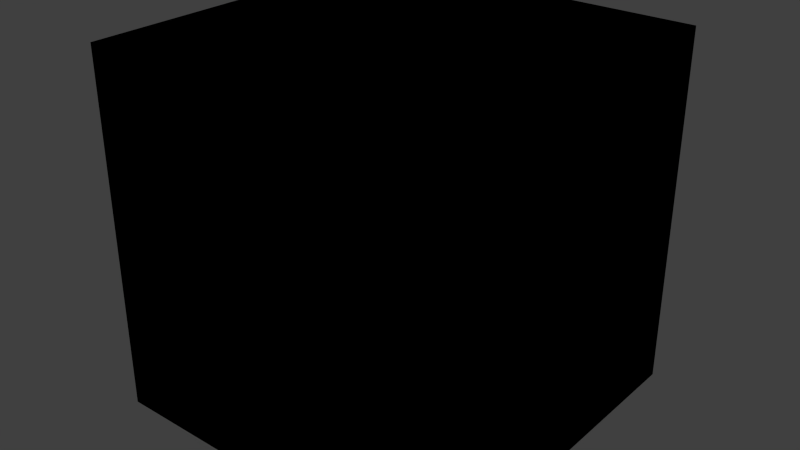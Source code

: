 # Source: box_industry_food_3.blend  (saved by Blender 2.81.16; exported with 4.5.12 LTS)
import bpy
from mathutils import Matrix  # noqa: F401  (used for matrix-valued properties, if any)

bpy.ops.wm.read_factory_settings(use_empty=True)
scene = bpy.context.scene
scene.name = 'Scene'

# ---- collections
col_collection_1 = bpy.data.collections.new('Collection 1'); scene.collection.children.link(col_collection_1)

# ---- images (referenced by path relative to the original .blend; pixels are not part of the script)
import os
ASSET_DIR = os.environ.get("B2B_ASSET_DIR", "")  # directory of the original .blend (textures are referenced by path, not embedded)
HERE = os.path.dirname(os.path.abspath(__file__))  # packed textures are extracted next to this script under _unpacked/

def load_image(name, relpath, width, height, colorspace="sRGB"):
    """Load a texture the original file referenced (path relative to the .blend, or extracted next to this script)."""
    p = next((c for c in (os.path.join(HERE, relpath), os.path.join(ASSET_DIR, relpath)) if relpath and os.path.exists(c)), "")
    if p:
        img = bpy.data.images.load(p, check_existing=True)
        img.name = name
    else:  # same state as the original file: an image datablock whose file is absent (Cycles renders it pink)
        img = bpy.data.images.new(name, width, height)
        img.source = "FILE"
        img.filepath = "//" + (relpath or name)
    img.colorspace_settings.name = colorspace
    return img
img_box_industry_food_3_png = load_image('box_industry_food_3.png', 'Materials/box_industry_food_3.png', 1024, 1024, 'sRGB')

# ---- materials (node trees are filled in below, after node groups)
mat_box_industry_food_3 = bpy.data.materials.new('Box_Industry_Food_3')
mat_box_industry_food_3.alpha_threshold = 0.0
mat_box_industry_food_3.use_transparent_shadow = False
mat_box_industry_food_3.roughness = 0.5
mat_box_industry_food_3.line_color = (0.0, 0.0, 0.0, 1.0)

# ---- material node trees
mat_box_industry_food_3.use_nodes = True; mat_box_industry_food_3.node_tree.nodes.clear()
_N = mat_box_industry_food_3.node_tree.nodes; _L = mat_box_industry_food_3.node_tree.links
n0 = _N.new('ShaderNodeOutputMaterial'); n0.name = 'Material Output'; n0.location = (300, 300)
n1 = _N.new('ShaderNodeTexImage'); n1.name = 'Image Texture'; n1.location = (0, 320)
n1.image = img_box_industry_food_3_png
n1.interpolation = 'Closest'
n0.is_active_output = True

# ---- world
world_world = bpy.data.worlds.new('World'); scene.world = world_world
world_world.color = (0.05088, 0.05088, 0.05088)
world_world.use_sun_shadow = False
world_world.sun_shadow_jitter_overblur = 0.0
world_world.cycles.sampling_method = 'MANUAL'
world_world.cycles.sample_map_resolution = 256

# ---- meshes
me_cube = bpy.data.meshes.new('Cube')
me_cube.from_pydata([(0.1829, 0.1829, -0.1829), (0.1829, -0.1829, -0.1829), (-0.1829, -0.1829, -0.1829), (-0.1829, 0.1829, -0.1829), (0.1829, 0.1829, 0.1829), (0.1829, -0.1829, 0.1829), (-0.1829, -0.1829, 0.1829), (-0.1829, 0.1829, 0.1829)], [], [(0, 1, 2, 3), (4, 7, 6, 5), (0, 4, 5, 1), (1, 5, 6, 2), (2, 6, 7, 3), (4, 0, 3, 7)])
_uv = me_cube.uv_layers.new(name='UVMap')
_uv.uv.foreach_set('vector', [0.6639, 0.3256, 0.6639, 0.000617, 0.3364, 0.0006171, 0.3364, 0.3256, 0.6639, 0.9929, 0.3364, 0.9929, 0.3364, 0.6715, 0.6639, 0.6715, 0.9999, 0.3336, 0.9999, 0.6626, 0.6718, 0.6626, 0.6718, 0.3336, 0.6639, 0.3331, 0.6639, 0.6628, 0.3364, 0.6628, 0.3364, 0.3331, 0.3289, 0.3325, 0.3289, 0.6628, 0.0006052, 0.6628, 0.0006051, 0.3325, 0.9997, 0.67, 0.9997, 0.9943, 0.6721, 0.9943, 0.6721, 0.67])
me_cube.materials.append(mat_box_industry_food_3)
me_cube.use_remesh_preserve_volume = False
me_cube.use_remesh_preserve_attributes = False
me_cube.use_mirror_vertex_groups = False
me_cube.update()

# ---- objects
ob_box_industry_food_3 = bpy.data.objects.new('Box_Industry_Food_3', me_cube)

# ---- transforms, parenting, visibility, modifiers, constraints
ob_box_industry_food_3.location = (-2.321e-09, -2.321e-09, 1.383e-16)
ob_box_industry_food_3.lock_rotations_4d = False
ob_box_industry_food_3.empty_display_type = 'ARROWS'
ob_box_industry_food_3.lineart.crease_threshold = 0.0

# ---- collection membership
col_collection_1.objects.link(ob_box_industry_food_3)

# ---- scene / render settings (as saved in the file)
scene.frame_start = 1; scene.frame_end = 250; scene.frame_set(1)
scene.render.engine = 'BLENDER_EEVEE_NEXT'
scene.render.resolution_percentage = 50
scene.render.dither_intensity = 0.0
scene.cycles.use_denoising = False
scene.cycles.samples = 10
scene.cycles.sampling_pattern = 'TABULATED_SOBOL'
scene.cycles.light_sampling_threshold = 0.0
scene.cycles.use_adaptive_sampling = False
scene.cycles.use_light_tree = False
scene.cycles.blur_glossy = 0.0
scene.cycles.pixel_filter_type = 'GAUSSIAN'
scene.cycles.sample_clamp_indirect = 0.0
scene.view_settings.view_transform = 'Standard'
bpy.context.view_layer.update()

# ---- added for rendering (the .blend has no active camera and no usable light): camera, sun
cam_auto = bpy.data.cameras.new('AutoCamera')
cam_auto.lens = 50.0
cam_auto.sensor_width = 36.0
cam_auto.clip_end = 1000.0
ob_auto_camera = bpy.data.objects.new('AutoCamera', cam_auto)
scene.collection.objects.link(ob_auto_camera)
ob_auto_camera.location = (0.586143, -0.703372, 0.468915)
ob_auto_camera.rotation_euler = (1.09748, -7.21219e-08, 0.694738)
scene.camera = ob_auto_camera
light_auto_sun = bpy.data.lights.new('AutoSun', 'SUN')
light_auto_sun.energy = 3.0
light_auto_sun.angle = 0.0523599
ob_auto_sun = bpy.data.objects.new('AutoSun', light_auto_sun)
scene.collection.objects.link(ob_auto_sun)
ob_auto_sun.rotation_euler = (0.872665, 0.174533, 0.523599)
bpy.context.view_layer.update()

